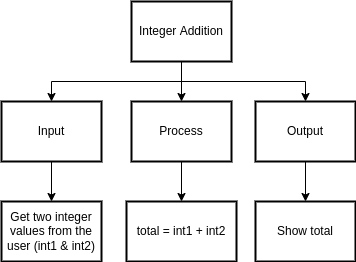

The diagram above was exported from draw.io. Its source (the exported page's mxGraphModel, read from the mxfile embedded in the PNG):
<mxGraphModel dx="594" dy="546" grid="1" gridSize="10" guides="1" tooltips="1" connect="1" arrows="1" fold="1" page="1" pageScale="1" pageWidth="827" pageHeight="1169" math="0" shadow="0">
  <root>
    <mxCell id="0" />
    <mxCell id="1" parent="0" />
    <mxCell id="15" style="edgeStyle=none;rounded=0;html=1;exitX=0.5;exitY=1;exitDx=0;exitDy=0;entryX=0.5;entryY=0;entryDx=0;entryDy=0;" parent="1" source="2" target="9" edge="1">
      <mxGeometry relative="1" as="geometry">
        <Array as="points" />
      </mxGeometry>
    </mxCell>
    <mxCell id="2" value="Process" style="rounded=0;whiteSpace=wrap;html=1;absoluteArcSize=1;arcSize=14;strokeWidth=2;" parent="1" vertex="1">
      <mxGeometry x="290" y="120" width="100" height="60" as="geometry" />
    </mxCell>
    <mxCell id="10" style="edgeStyle=none;html=1;exitX=0.5;exitY=1;exitDx=0;exitDy=0;entryX=0.5;entryY=0;entryDx=0;entryDy=0;rounded=0;" parent="1" source="3" target="4" edge="1">
      <mxGeometry relative="1" as="geometry">
        <Array as="points">
          <mxPoint x="340" y="100" />
          <mxPoint x="210" y="100" />
        </Array>
      </mxGeometry>
    </mxCell>
    <mxCell id="11" style="edgeStyle=none;rounded=0;html=1;exitX=0.5;exitY=1;exitDx=0;exitDy=0;entryX=0.5;entryY=0;entryDx=0;entryDy=0;" parent="1" source="3" target="2" edge="1">
      <mxGeometry relative="1" as="geometry" />
    </mxCell>
    <mxCell id="12" style="edgeStyle=none;rounded=0;html=1;exitX=0.5;exitY=1;exitDx=0;exitDy=0;entryX=0.5;entryY=0;entryDx=0;entryDy=0;" parent="1" source="3" target="5" edge="1">
      <mxGeometry relative="1" as="geometry">
        <Array as="points">
          <mxPoint x="340" y="100" />
          <mxPoint x="464" y="100" />
        </Array>
      </mxGeometry>
    </mxCell>
    <mxCell id="3" value="Integer Addition" style="rounded=0;whiteSpace=wrap;html=1;absoluteArcSize=1;arcSize=14;strokeWidth=2;" parent="1" vertex="1">
      <mxGeometry x="290" y="20" width="100" height="60" as="geometry" />
    </mxCell>
    <mxCell id="13" style="edgeStyle=none;rounded=0;html=1;exitX=0.5;exitY=1;exitDx=0;exitDy=0;entryX=0.5;entryY=0;entryDx=0;entryDy=0;" parent="1" source="4" target="6" edge="1">
      <mxGeometry relative="1" as="geometry" />
    </mxCell>
    <mxCell id="4" value="Input" style="rounded=0;whiteSpace=wrap;html=1;absoluteArcSize=1;arcSize=14;strokeWidth=2;" parent="1" vertex="1">
      <mxGeometry x="160" y="120" width="100" height="60" as="geometry" />
    </mxCell>
    <mxCell id="16" style="edgeStyle=none;rounded=0;html=1;entryX=0.5;entryY=0;entryDx=0;entryDy=0;" parent="1" source="5" target="7" edge="1">
      <mxGeometry relative="1" as="geometry" />
    </mxCell>
    <mxCell id="5" value="Output" style="rounded=0;whiteSpace=wrap;html=1;absoluteArcSize=1;arcSize=14;strokeWidth=2;" parent="1" vertex="1">
      <mxGeometry x="414" y="120" width="100" height="60" as="geometry" />
    </mxCell>
    <mxCell id="6" value="Get two integer values from the user (int1 &amp;amp; int2)" style="rounded=0;whiteSpace=wrap;html=1;absoluteArcSize=1;arcSize=14;strokeWidth=2;" parent="1" vertex="1">
      <mxGeometry x="160" y="220" width="100" height="60" as="geometry" />
    </mxCell>
    <mxCell id="7" value="Show total" style="rounded=0;whiteSpace=wrap;html=1;absoluteArcSize=1;arcSize=14;strokeWidth=2;" parent="1" vertex="1">
      <mxGeometry x="414" y="220" width="100" height="60" as="geometry" />
    </mxCell>
    <mxCell id="9" value="total = int1 + int2" style="rounded=0;whiteSpace=wrap;html=1;absoluteArcSize=1;arcSize=14;strokeWidth=2;" parent="1" vertex="1">
      <mxGeometry x="285" y="220" width="110" height="60" as="geometry" />
    </mxCell>
  </root>
</mxGraphModel>